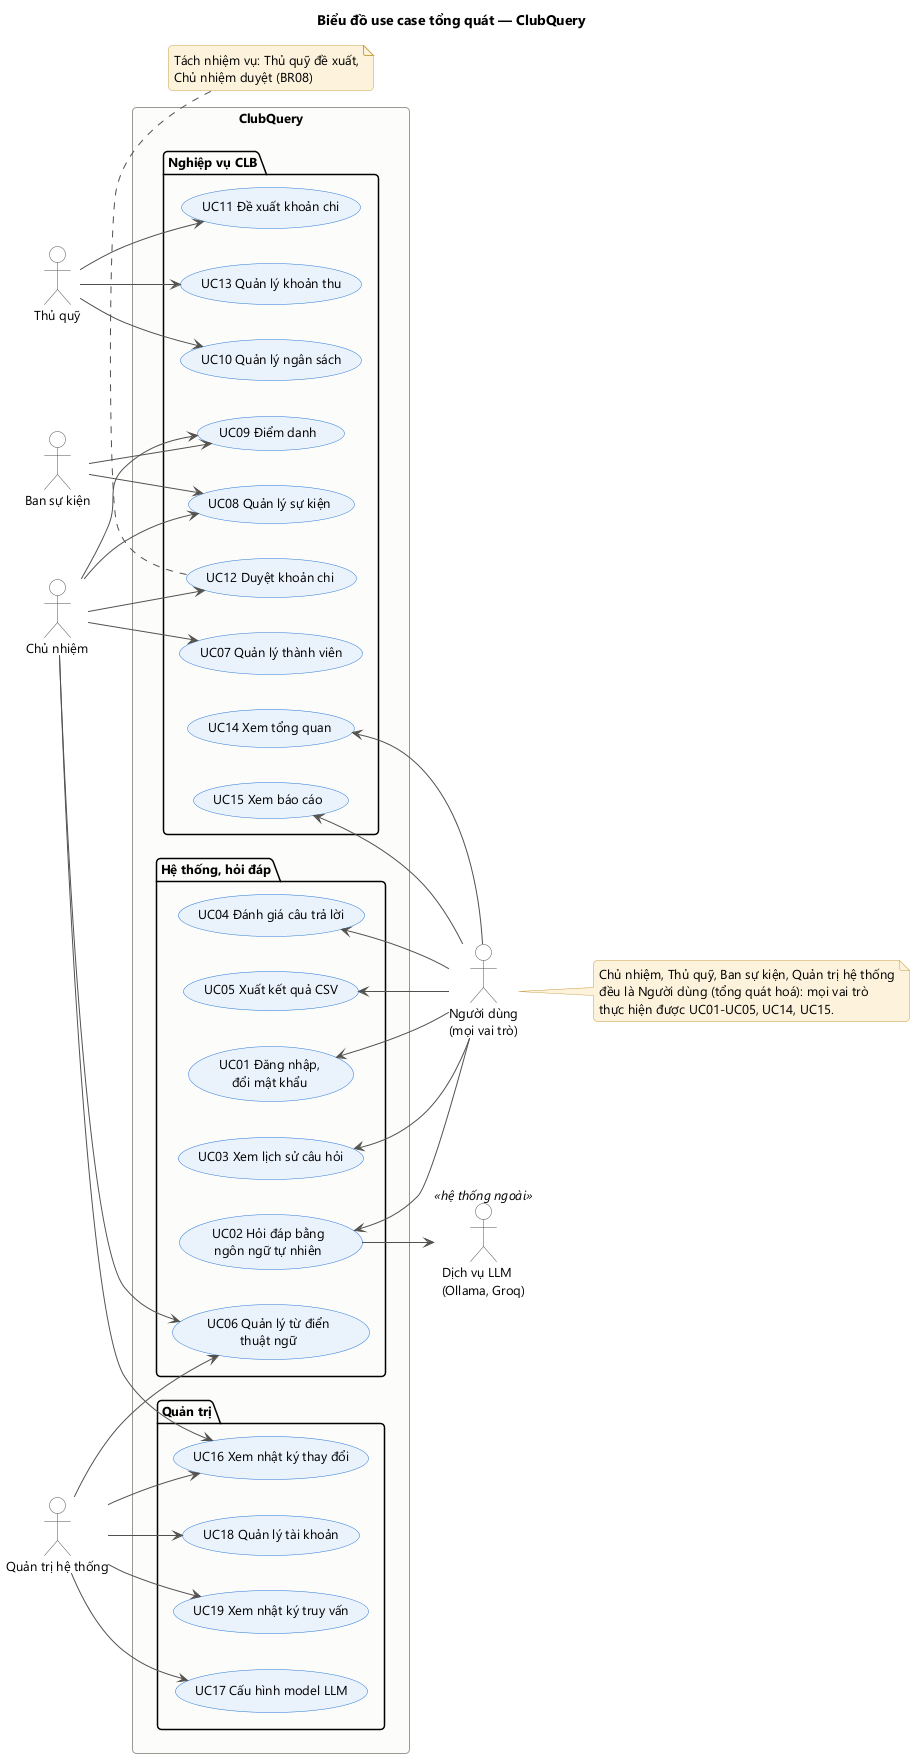

The diagram above was rendered by PlantUML. Its source (embedded in the PNG):
@startuml usecase_tong_quat
!include _style.iuml
left to right direction
title Biểu đồ use case tổng quát — ClubQuery

actor "Người dùng\n(mọi vai trò)" as ND
actor "Chủ nhiệm" as CN
actor "Thủ quỹ" as TQ
actor "Ban sự kiện" as SK
actor "Quản trị hệ thống" as QT
actor "Dịch vụ LLM\n(Ollama, Groq)" as LLM <<hệ thống ngoài>>

rectangle "ClubQuery" {
  package "Hệ thống, hỏi đáp" {
    usecase "UC01 Đăng nhập,\nđổi mật khẩu" as UC01
    usecase "UC02 Hỏi đáp bằng\nngôn ngữ tự nhiên" as UC02
    usecase "UC03 Xem lịch sử câu hỏi" as UC03
    usecase "UC04 Đánh giá câu trả lời" as UC04
    usecase "UC05 Xuất kết quả CSV" as UC05
    usecase "UC06 Quản lý từ điển\nthuật ngữ" as UC06
  }
  package "Nghiệp vụ CLB" {
    usecase "UC07 Quản lý thành viên" as UC07
    usecase "UC08 Quản lý sự kiện" as UC08
    usecase "UC09 Điểm danh" as UC09
    usecase "UC10 Quản lý ngân sách" as UC10
    usecase "UC11 Đề xuất khoản chi" as UC11
    usecase "UC12 Duyệt khoản chi" as UC12
    usecase "UC13 Quản lý khoản thu" as UC13
    usecase "UC14 Xem tổng quan" as UC14
    usecase "UC15 Xem báo cáo" as UC15
  }
  package "Quản trị" {
    usecase "UC16 Xem nhật ký thay đổi" as UC16
    usecase "UC17 Cấu hình model LLM" as UC17
    usecase "UC18 Quản lý tài khoản" as UC18
    usecase "UC19 Xem nhật ký truy vấn" as UC19
  }
}

UC01 <-- ND
UC02 <-- ND
UC03 <-- ND
UC04 <-- ND
UC05 <-- ND
UC14 <-- ND
UC15 <-- ND

CN --> UC06
CN --> UC07
CN --> UC08
CN --> UC09
CN --> UC12
CN --> UC16

SK --> UC08
SK --> UC09

TQ --> UC10
TQ --> UC11
TQ --> UC13

QT --> UC06
QT --> UC16
QT --> UC17
QT --> UC18
QT --> UC19

UC02 --> LLM

note as N1
  Chủ nhiệm, Thủ quỹ, Ban sự kiện, Quản trị hệ thống
  đều là Người dùng (tổng quát hoá): mọi vai trò
  thực hiện được UC01-UC05, UC14, UC15.
end note
ND .. N1

note bottom of UC12
  Tách nhiệm vụ: Thủ quỹ đề xuất,
  Chủ nhiệm duyệt (BR08)
end note
@enduml